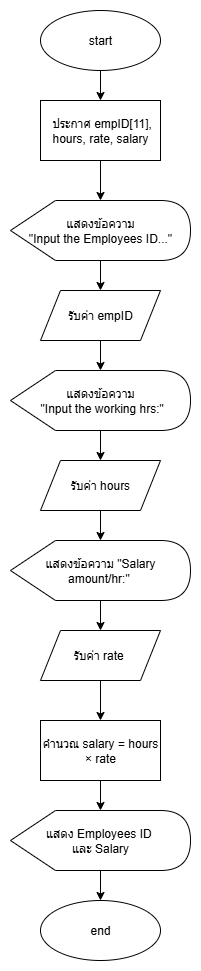

The diagram above was exported from draw.io. Its source (the exported page's mxGraphModel, read from the mxfile embedded in the PNG):
<mxGraphModel dx="665" dy="527" grid="1" gridSize="10" guides="1" tooltips="1" connect="1" arrows="1" fold="1" page="1" pageScale="1" pageWidth="827" pageHeight="1169" math="0" shadow="0">
  <root>
    <mxCell id="0" />
    <mxCell id="1" parent="0" />
    <mxCell id="9okXhRAdHbCmac4kfHdO-5" value="" style="edgeStyle=orthogonalEdgeStyle;rounded=0;orthogonalLoop=1;jettySize=auto;html=1;" edge="1" parent="1" source="9okXhRAdHbCmac4kfHdO-1" target="9okXhRAdHbCmac4kfHdO-3">
      <mxGeometry relative="1" as="geometry" />
    </mxCell>
    <mxCell id="9okXhRAdHbCmac4kfHdO-1" value="start" style="ellipse;whiteSpace=wrap;html=1;" vertex="1" parent="1">
      <mxGeometry x="280" y="70" width="120" height="60" as="geometry" />
    </mxCell>
    <mxCell id="9okXhRAdHbCmac4kfHdO-2" value="end" style="ellipse;whiteSpace=wrap;html=1;" vertex="1" parent="1">
      <mxGeometry x="280" y="960" width="120" height="60" as="geometry" />
    </mxCell>
    <mxCell id="9okXhRAdHbCmac4kfHdO-6" value="" style="edgeStyle=orthogonalEdgeStyle;rounded=0;orthogonalLoop=1;jettySize=auto;html=1;" edge="1" parent="1" source="9okXhRAdHbCmac4kfHdO-3" target="9okXhRAdHbCmac4kfHdO-4">
      <mxGeometry relative="1" as="geometry" />
    </mxCell>
    <mxCell id="9okXhRAdHbCmac4kfHdO-3" value="&amp;nbsp;ประกาศ empID[11], hours, rate, salary" style="rounded=0;whiteSpace=wrap;html=1;" vertex="1" parent="1">
      <mxGeometry x="280" y="160" width="120" height="60" as="geometry" />
    </mxCell>
    <mxCell id="9okXhRAdHbCmac4kfHdO-8" value="" style="edgeStyle=orthogonalEdgeStyle;rounded=0;orthogonalLoop=1;jettySize=auto;html=1;" edge="1" parent="1" source="9okXhRAdHbCmac4kfHdO-4" target="9okXhRAdHbCmac4kfHdO-7">
      <mxGeometry relative="1" as="geometry" />
    </mxCell>
    <mxCell id="9okXhRAdHbCmac4kfHdO-4" value="แสดงข้อความ&lt;div&gt;&amp;nbsp;&quot;Input the Employees ID...&quot;&amp;nbsp;&lt;/div&gt;" style="shape=display;whiteSpace=wrap;html=1;" vertex="1" parent="1">
      <mxGeometry x="250" y="260" width="180" height="60" as="geometry" />
    </mxCell>
    <mxCell id="9okXhRAdHbCmac4kfHdO-15" value="" style="edgeStyle=orthogonalEdgeStyle;rounded=0;orthogonalLoop=1;jettySize=auto;html=1;" edge="1" parent="1" source="9okXhRAdHbCmac4kfHdO-7" target="9okXhRAdHbCmac4kfHdO-10">
      <mxGeometry relative="1" as="geometry" />
    </mxCell>
    <mxCell id="9okXhRAdHbCmac4kfHdO-7" value="รับค่า empID" style="shape=parallelogram;perimeter=parallelogramPerimeter;whiteSpace=wrap;html=1;fixedSize=1;" vertex="1" parent="1">
      <mxGeometry x="280" y="350" width="120" height="50" as="geometry" />
    </mxCell>
    <mxCell id="9okXhRAdHbCmac4kfHdO-9" value="" style="edgeStyle=orthogonalEdgeStyle;rounded=0;orthogonalLoop=1;jettySize=auto;html=1;" edge="1" source="9okXhRAdHbCmac4kfHdO-10" target="9okXhRAdHbCmac4kfHdO-11" parent="1">
      <mxGeometry relative="1" as="geometry" />
    </mxCell>
    <mxCell id="9okXhRAdHbCmac4kfHdO-10" value="แสดงข้อความ&lt;div&gt;&amp;nbsp;&quot;Input the working hrs:&quot;&lt;/div&gt;" style="shape=display;whiteSpace=wrap;html=1;" vertex="1" parent="1">
      <mxGeometry x="250" y="430" width="180" height="60" as="geometry" />
    </mxCell>
    <mxCell id="9okXhRAdHbCmac4kfHdO-16" value="" style="edgeStyle=orthogonalEdgeStyle;rounded=0;orthogonalLoop=1;jettySize=auto;html=1;" edge="1" parent="1" source="9okXhRAdHbCmac4kfHdO-11" target="9okXhRAdHbCmac4kfHdO-13">
      <mxGeometry relative="1" as="geometry" />
    </mxCell>
    <mxCell id="9okXhRAdHbCmac4kfHdO-11" value="รับค่า hours" style="shape=parallelogram;perimeter=parallelogramPerimeter;whiteSpace=wrap;html=1;fixedSize=1;" vertex="1" parent="1">
      <mxGeometry x="280" y="520" width="120" height="50" as="geometry" />
    </mxCell>
    <mxCell id="9okXhRAdHbCmac4kfHdO-12" value="" style="edgeStyle=orthogonalEdgeStyle;rounded=0;orthogonalLoop=1;jettySize=auto;html=1;" edge="1" source="9okXhRAdHbCmac4kfHdO-13" target="9okXhRAdHbCmac4kfHdO-14" parent="1">
      <mxGeometry relative="1" as="geometry" />
    </mxCell>
    <mxCell id="9okXhRAdHbCmac4kfHdO-13" value="แสดงข้อความ &quot;Salary amount/hr:&quot;&amp;nbsp;" style="shape=display;whiteSpace=wrap;html=1;" vertex="1" parent="1">
      <mxGeometry x="250" y="600" width="180" height="60" as="geometry" />
    </mxCell>
    <mxCell id="9okXhRAdHbCmac4kfHdO-18" value="" style="edgeStyle=orthogonalEdgeStyle;rounded=0;orthogonalLoop=1;jettySize=auto;html=1;" edge="1" parent="1" source="9okXhRAdHbCmac4kfHdO-14" target="9okXhRAdHbCmac4kfHdO-17">
      <mxGeometry relative="1" as="geometry" />
    </mxCell>
    <mxCell id="9okXhRAdHbCmac4kfHdO-14" value="รับค่า rate&amp;nbsp;" style="shape=parallelogram;perimeter=parallelogramPerimeter;whiteSpace=wrap;html=1;fixedSize=1;" vertex="1" parent="1">
      <mxGeometry x="280" y="690" width="120" height="50" as="geometry" />
    </mxCell>
    <mxCell id="9okXhRAdHbCmac4kfHdO-21" value="" style="edgeStyle=orthogonalEdgeStyle;rounded=0;orthogonalLoop=1;jettySize=auto;html=1;" edge="1" parent="1" source="9okXhRAdHbCmac4kfHdO-17" target="9okXhRAdHbCmac4kfHdO-20">
      <mxGeometry relative="1" as="geometry" />
    </mxCell>
    <mxCell id="9okXhRAdHbCmac4kfHdO-17" value="คำนวณ salary = hours × rate" style="rounded=0;whiteSpace=wrap;html=1;" vertex="1" parent="1">
      <mxGeometry x="280" y="780" width="120" height="60" as="geometry" />
    </mxCell>
    <mxCell id="9okXhRAdHbCmac4kfHdO-22" value="" style="edgeStyle=orthogonalEdgeStyle;rounded=0;orthogonalLoop=1;jettySize=auto;html=1;" edge="1" parent="1" source="9okXhRAdHbCmac4kfHdO-20" target="9okXhRAdHbCmac4kfHdO-2">
      <mxGeometry relative="1" as="geometry" />
    </mxCell>
    <mxCell id="9okXhRAdHbCmac4kfHdO-20" value="แสดง Employees ID&amp;nbsp;&lt;div&gt;และ Salary&lt;/div&gt;" style="shape=display;whiteSpace=wrap;html=1;" vertex="1" parent="1">
      <mxGeometry x="250" y="870" width="180" height="60" as="geometry" />
    </mxCell>
  </root>
</mxGraphModel>